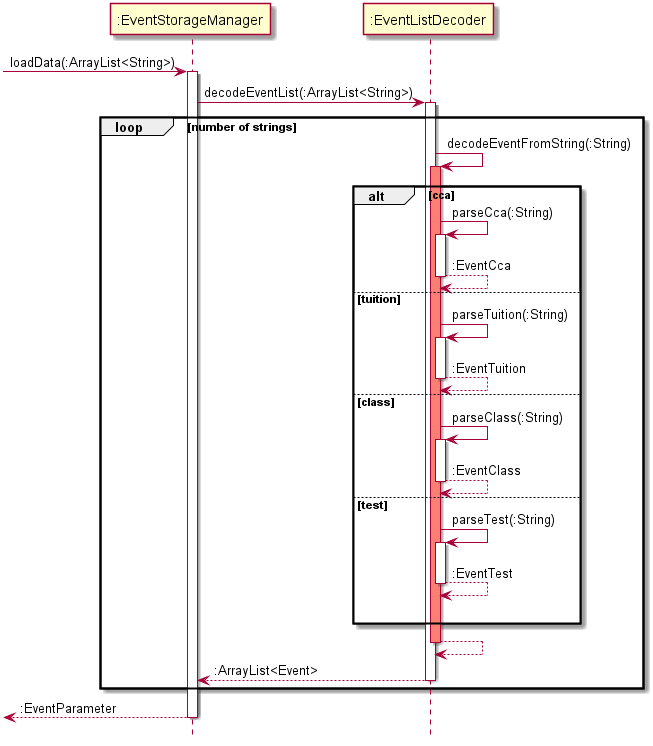

The diagram above was rendered by PlantUML. Its source (embedded in the PNG):
@startuml
hide footbox

-> ":EventStorageManager" : loadData(:ArrayList<String>)
activate ":EventStorageManager"
":EventStorageManager" -> ":EventListDecoder" : decodeEventList(:ArrayList<String>)
activate ":EventListDecoder"

loop number of strings
":EventListDecoder" -> ":EventListDecoder" : decodeEventFromString(:String)
activate ":EventListDecoder" #salmon
alt cca
":EventListDecoder" -> ":EventListDecoder" : parseCca(:String)
activate ":EventListDecoder"
":EventListDecoder" --> ":EventListDecoder" : :EventCca
deactivate ":EventListDecoder"
else tuition
":EventListDecoder" -> ":EventListDecoder" : parseTuition(:String)
activate ":EventListDecoder"
":EventListDecoder" --> ":EventListDecoder" : :EventTuition
deactivate ":EventListDecoder"
else class
":EventListDecoder" -> ":EventListDecoder" : parseClass(:String)
activate ":EventListDecoder"
":EventListDecoder" --> ":EventListDecoder" : :EventClass
deactivate ":EventListDecoder"
else test
":EventListDecoder" -> ":EventListDecoder" : parseTest(:String)
activate ":EventListDecoder"
":EventListDecoder" --> ":EventListDecoder" : :EventTest
deactivate ":EventListDecoder"
|||
end alt
":EventListDecoder" --> ":EventListDecoder"
deactivate ":EventListDecoder"
":EventListDecoder" --> ":EventStorageManager" : :ArrayList<Event>
deactivate ":EventListDecoder"
end loop
<-- ":EventStorageManager" : :EventParameter
deactivate ":EventStorageManager"
@enduml